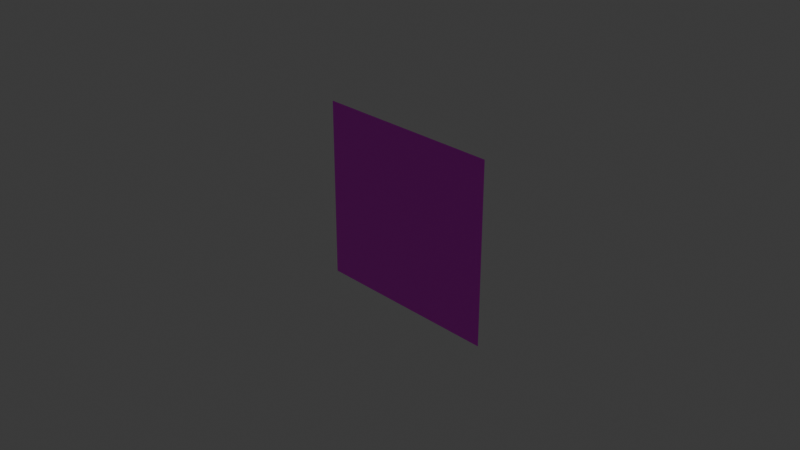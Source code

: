 # Source: Tag_Smiley.blend  (saved by Blender 4.3.34; exported with 4.5.12 LTS)
import bpy
from mathutils import Matrix  # noqa: F401  (used for matrix-valued properties, if any)

bpy.ops.wm.read_factory_settings(use_empty=True)
scene = bpy.context.scene
scene.name = 'Scene'

# ---- collections
col_collection = bpy.data.collections.new('Collection'); scene.collection.children.link(col_collection)

# ---- images (referenced by path relative to the original .blend; pixels are not part of the script)
import os
ASSET_DIR = os.environ.get("B2B_ASSET_DIR", "")  # directory of the original .blend (textures are referenced by path, not embedded)
HERE = os.path.dirname(os.path.abspath(__file__))  # packed textures are extracted next to this script under _unpacked/

def load_image(name, relpath, width, height, colorspace="sRGB"):
    """Load a texture the original file referenced (path relative to the .blend, or extracted next to this script)."""
    p = next((c for c in (os.path.join(HERE, relpath), os.path.join(ASSET_DIR, relpath)) if relpath and os.path.exists(c)), "")
    if p:
        img = bpy.data.images.load(p, check_existing=True)
        img.name = name
    else:  # same state as the original file: an image datablock whose file is absent (Cycles renders it pink)
        img = bpy.data.images.new(name, width, height)
        img.source = "FILE"
        img.filepath = "//" + (relpath or name)
    img.colorspace_settings.name = colorspace
    return img
img_tag_smiley_png = load_image('Tag_Smiley.png', 'Tag_Smiley.png', 1024, 1024, 'sRGB')

# ---- materials (node trees are filled in below, after node groups)
mat_material_001 = bpy.data.materials.new('Material.001')

# ---- material node trees
mat_material_001.use_nodes = True; mat_material_001.node_tree.nodes.clear()
_N = mat_material_001.node_tree.nodes; _L = mat_material_001.node_tree.links
n0 = _N.new('ShaderNodeBsdfPrincipled'); n0.name = 'Principled BSDF'; n0.location = (10, 300)
n1 = _N.new('ShaderNodeOutputMaterial'); n1.name = 'Material Output'; n1.location = (300, 300)
n2 = _N.new('ShaderNodeTexImage'); n2.name = 'Image Texture'; n2.location = (-280, 271)
n2.image = img_tag_smiley_png
_L.new(n0.outputs[0], n1.inputs[0])
_L.new(n2.outputs[0], n0.inputs[0])
n1.is_active_output = True

# ---- world
world_world = bpy.data.worlds.new('World'); scene.world = world_world
world_world.use_nodes = True; world_world.node_tree.nodes.clear()
_N = world_world.node_tree.nodes; _L = world_world.node_tree.links
n0 = _N.new('ShaderNodeOutputWorld'); n0.name = 'World Output'; n0.location = (300, 300)
n1 = _N.new('ShaderNodeBackground'); n1.name = 'Background'; n1.location = (10, 300)
n1.inputs[0].default_value = (0.05088, 0.05088, 0.05088, 1.0)
_L.new(n1.outputs[0], n0.inputs[0])
n0.is_active_output = True
world_world.color = (0.05088, 0.05088, 0.05088)
world_world.sun_shadow_jitter_overblur = 0.0

# ---- cameras
cam_camera = bpy.data.cameras.new('Camera')
cam_camera.clip_end = 100.0
cam_camera.ortho_scale = 7.314

# ---- lights
light_light = bpy.data.lights.new('Light', 'POINT')
light_light.energy = 1000.0
light_light.shadow_soft_size = 0.1

# ---- meshes
me_plane = bpy.data.meshes.new('Plane')
me_plane.from_pydata([(-1.0, -1.0, 0.0), (1.132, -1.0, 0.0), (-1.0, 1.0, 0.0), (1.132, 1.0, 0.0)], [], [(0, 1, 3, 2)])
_uv = me_plane.uv_layers.new(name='UVMap')
_uv.uv.foreach_set('vector', [0.8326, 0.005207, 0.1734, 0.005207, 0.1734, 0.9805, 0.8326, 0.9805])
me_plane.materials.append(mat_material_001)
me_plane.update()

# ---- objects
ob_light = bpy.data.objects.new('Light', light_light)
ob_camera = bpy.data.objects.new('Camera', cam_camera)
ob_plane = bpy.data.objects.new('Plane', me_plane)

# ---- transforms, parenting, visibility, modifiers, constraints
ob_light.location = (4.076, 1.005, 5.904)
ob_light.rotation_euler = (0.6503, 0.05522, 1.866)
ob_light.lock_rotations_4d = False
ob_light.empty_display_type = 'ARROWS'
ob_light.color = (0.0, 0.0, 0.0, 0.0)
ob_light.lineart.crease_threshold = 0.0
ob_camera.location = (7.359, -6.926, 4.958)
ob_camera.rotation_euler = (1.109, 0.0, 0.8149)
ob_camera.lock_rotations_4d = False
ob_camera.empty_display_type = 'ARROWS'
ob_camera.color = (0.0, 0.0, 0.0, 0.0)
ob_camera.display_type = 'WIRE'
ob_camera.lineart.crease_threshold = 0.0
ob_plane.location = (0.0, 0.0, 0.0)
ob_plane.rotation_euler = (1.571, 0.0, 0.0)

# ---- collection membership
col_collection.objects.link(ob_light)
col_collection.objects.link(ob_camera)
col_collection.objects.link(ob_plane)

# ---- scene / render settings (as saved in the file)
scene.camera = ob_camera
scene.frame_start = 1; scene.frame_end = 250; scene.frame_set(166)
scene.render.engine = 'BLENDER_EEVEE_NEXT'
bpy.context.view_layer.update()
